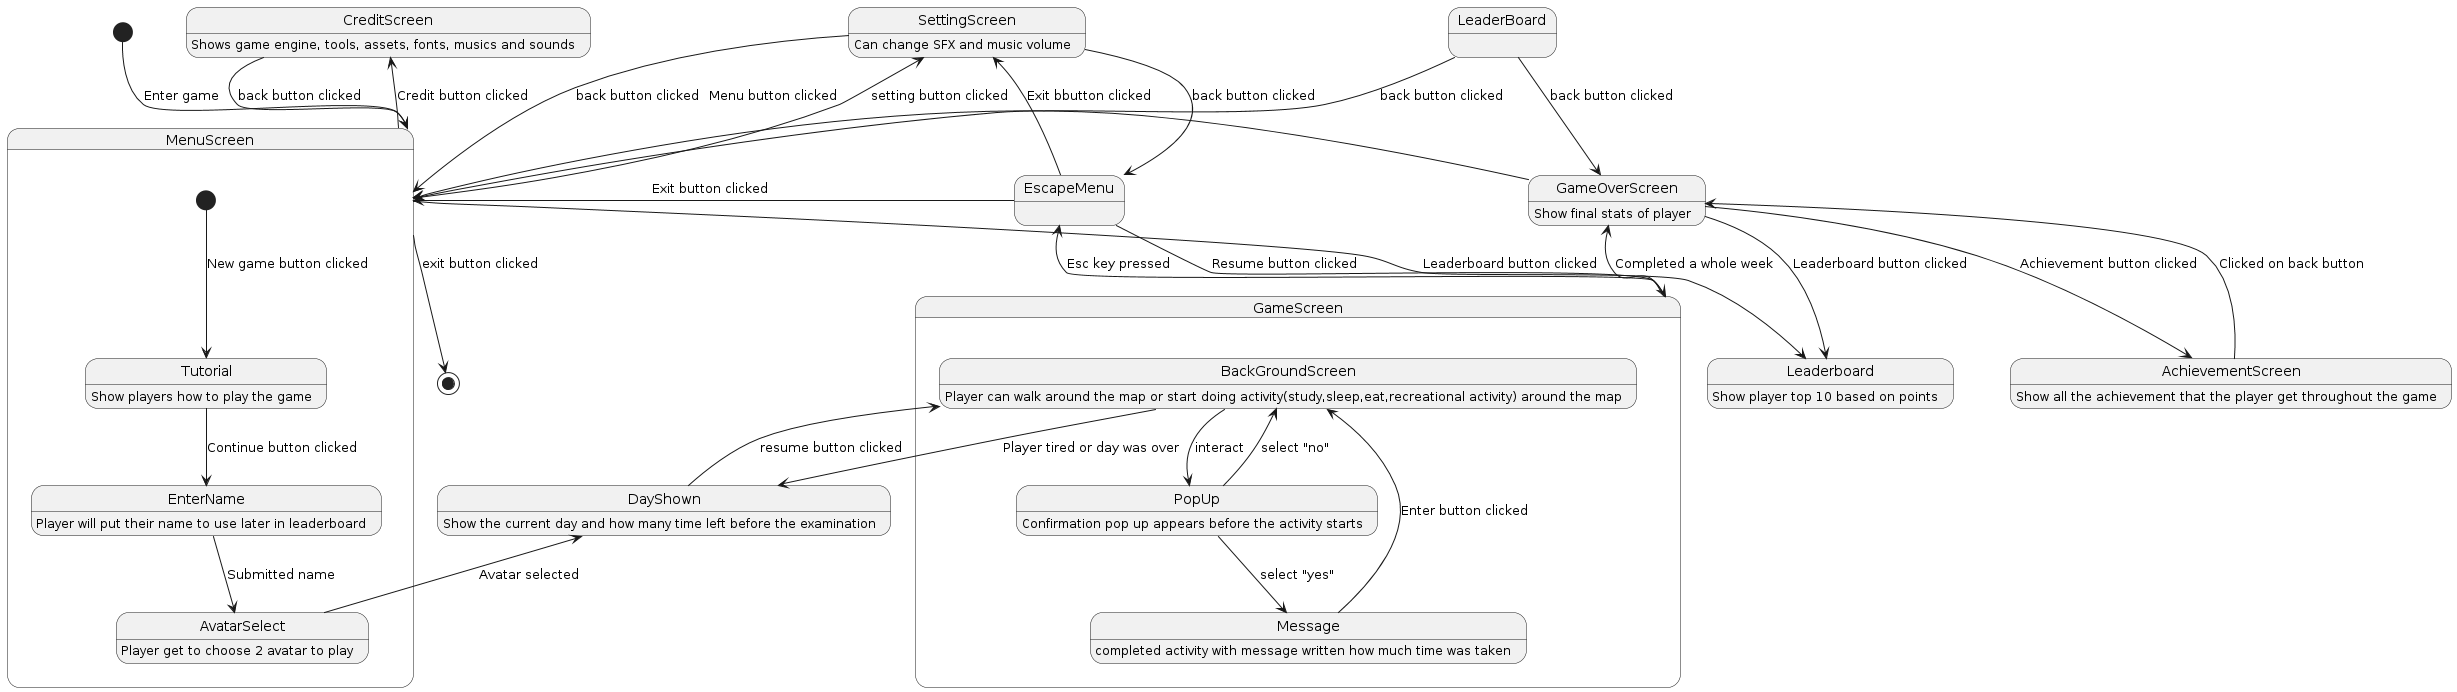

The diagram above was rendered by PlantUML. Its source (embedded in the PNG):
@startuml
[*] --> MenuScreen: Enter game

MenuScreen -->[*] : exit button clicked

MenuScreen --> SettingScreen: setting button clicked
SettingScreen --> MenuScreen : back button clicked

SettingScreen --> EscapeMenu : back button clicked

CreditScreen --> MenuScreen: back button clicked

state MenuScreen{
  [*] --> Tutorial : New game button clicked
  Tutorial --> EnterName: Continue button clicked
  EnterName --> AvatarSelect: Submitted name
}

AvatarSelect --> DayShown: Avatar selected

state GameScreen{
  DayShown--> BackGroundScreen: resume button clicked
  BackGroundScreen--> PopUp: interact
  PopUp --> BackGroundScreen: select "no"
  BackGroundScreen --> DayShown: Player tired or day was over
  PopUp --> Message : select "yes"
  Message: completed activity with message written how much time was taken
 Message --> BackGroundScreen : Enter button clicked

BackGroundScreen: Player can walk around the map or start doing activity(study,sleep,eat,recreational activity) around the map

PopUp: Confirmation pop up appears before the activity starts
}

Tutorial: Show players how to play the game
CreditScreen: Shows game engine, tools, assets, fonts, musics and sounds
EnterName: Player will put their name to use later in leaderboard
AvatarSelect: Player get to choose 2 avatar to play
SettingScreen: Can change SFX and music volume
Leaderboard: Show player top 10 based on points
GameOverScreen: Show final stats of player
AchievementScreen: Show all the achievement that the player get throughout the game
DayShown: Show the current day and how many time left before the examination

GameScreen --> EscapeMenu: Esc key pressed

EscapeMenu --> MenuScreen: Exit button clicked
EscapeMenu --> SettingScreen: Exit bbutton clicked
EscapeMenu --> GameScreen: Resume button clicked

MenuScreen --> CreditScreen: Credit button clicked
MenuScreen --> Leaderboard: Leaderboard button clicked

GameScreen --> GameOverScreen: Completed a whole week


GameOverScreen --> AchievementScreen: Achievement button clicked
AchievementScreen --> GameOverScreen: Clicked on back button
GameOverScreen --> Leaderboard: Leaderboard button clicked

LeaderBoard --> GameOverScreen : back button clicked

LeaderBoard --> MenuScreen : back button clicked

GameOverScreen --> MenuScreen: Menu button clicked
@enduml